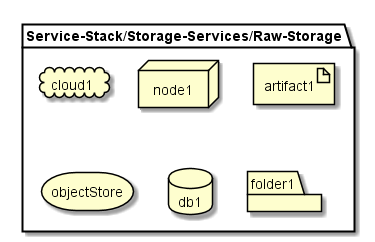

The diagram above was rendered by PlantUML. Its source (embedded in the PNG):
@startuml

package  "Service-Stack/Storage-Services/Raw-Storage" {
  cloud cloud1
  node node1
  artifact artifact1
  storage objectStore
  database db1
  folder folder1
}

@enduml